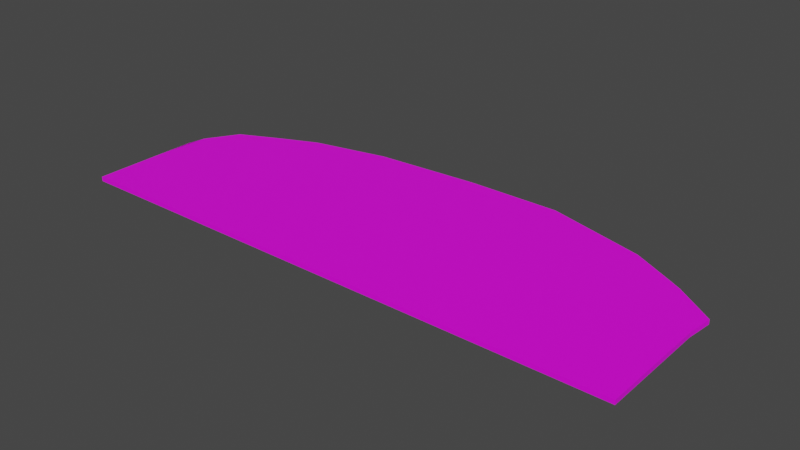 # Source: terrain_woods_184.blend  (saved by Blender 3.0.42; exported with 4.5.12 LTS)
import bpy
from mathutils import Matrix  # noqa: F401  (used for matrix-valued properties, if any)

bpy.ops.wm.read_factory_settings(use_empty=True)
scene = bpy.context.scene
scene.name = 'Scene'

# ---- collections
col_collection = bpy.data.collections.new('Collection'); scene.collection.children.link(col_collection)

# ---- images (referenced by path relative to the original .blend; pixels are not part of the script)
import os
ASSET_DIR = os.environ.get("B2B_ASSET_DIR", "")  # directory of the original .blend (textures are referenced by path, not embedded)
HERE = os.path.dirname(os.path.abspath(__file__))  # packed textures are extracted next to this script under _unpacked/

def load_image(name, relpath, width, height, colorspace="sRGB"):
    """Load a texture the original file referenced (path relative to the .blend, or extracted next to this script)."""
    p = next((c for c in (os.path.join(HERE, relpath), os.path.join(ASSET_DIR, relpath)) if relpath and os.path.exists(c)), "")
    if p:
        img = bpy.data.images.load(p, check_existing=True)
        img.name = name
    else:  # same state as the original file: an image datablock whose file is absent (Cycles renders it pink)
        img = bpy.data.images.new(name, width, height)
        img.source = "FILE"
        img.filepath = "//" + (relpath or name)
    img.colorspace_settings.name = colorspace
    return img
img_terrain_woods_184_jpg = load_image('terrain_woods_184.jpg', 'terrain_woods_184.jpg', 1024, 1024, 'sRGB')

# ---- materials (node trees are filled in below, after node groups)
mat_none_017 = bpy.data.materials.new('None.017')
mat_none_017.use_transparent_shadow = False

# ---- material node trees
mat_none_017.use_nodes = True; mat_none_017.node_tree.nodes.clear()
_N = mat_none_017.node_tree.nodes; _L = mat_none_017.node_tree.links
n0 = _N.new('ShaderNodeBsdfPrincipled'); n0.name = 'Principled BSDF'; n0.location = (10, 300)
n0.distribution = 'GGX'
n0.subsurface_method = 'RANDOM_WALK_SKIN'
n0.inputs[3].default_value = 1.45
n0.inputs[27].default_value = (0.0, 0.0, 0.0, 1.0)
n0.inputs[28].default_value = 1.0
n1 = _N.new('ShaderNodeOutputMaterial'); n1.name = 'Material Output'; n1.location = (300, 300)
n2 = _N.new('ShaderNodeTexImage'); n2.name = 'Image Texture'; n2.location = (-500, 147)
n2.image = img_terrain_woods_184_jpg
_L.new(n0.outputs[0], n1.inputs[0])
_L.new(n2.outputs[0], n0.inputs[0])
n1.is_active_output = True

# ---- world
world_world = bpy.data.worlds.new('World'); scene.world = world_world
world_world.use_nodes = True; world_world.node_tree.nodes.clear()
_N = world_world.node_tree.nodes; _L = world_world.node_tree.links
n0 = _N.new('ShaderNodeOutputWorld'); n0.name = 'World Output'; n0.location = (300, 300)
n1 = _N.new('ShaderNodeBackground'); n1.name = 'Background'; n1.location = (10, 300)
n1.inputs[0].default_value = (0.05088, 0.05088, 0.05088, 1.0)
_L.new(n1.outputs[0], n0.inputs[0])
n0.is_active_output = True
world_world.color = (0.05088, 0.05088, 0.05088)
world_world.use_sun_shadow = False
world_world.sun_shadow_jitter_overblur = 0.0

# ---- meshes
me_terrain_woods__184_terrain_woods__184_terrain_woods__184_terrai = bpy.data.meshes.new('terrain_Woods_#184_terrain_Woods_#184_terrain_Woods_#184_terrai')
me_terrain_woods__184_terrain_woods__184_terrain_woods__184_terrai.from_pydata([(-2.544, -0.6523, 0.01999), (-1.7, -0.9785, 0.01999), (2.518, -0.9784, 0.01994), (2.518, -0.6522, 0.01993), (1.675, -0.9784, 0.01995), (0.8308, -0.9784, 0.01996), (-0.8566, -0.9784, 0.01998), (-0.01287, -0.9784, 0.01997), (2.025, 0.5747, 0.0199), (2.193, 0.4837, 0.0199), (2.544, 0.236, 0.0199), (2.518, 6.6e-05, 0.01991), (2.518, -0.3261, 0.01992), (1.718, 0.7374, 0.0199), (0.8308, 0.9785, 0.0199), (-0.01295, 0.9785, 0.01991), (-1.634, 0.7669, 0.01994), (-0.9535, 0.9163, 0.01992), (-1.954, 0.6264, 0.01994), (-2.335, 0.4467, 0.01996), (-2.514, 0.1575, 0.01996), (-2.544, -3.3e-05, 0.01997), (-2.544, -0.3262, 0.01998), (-1.7, -0.9785, -0.0199), (-2.544, -0.6523, -0.01991), (2.518, -0.9784, -0.01996), (2.518, -0.6522, -0.01997), (1.675, -0.9784, -0.01995), (0.8308, -0.9784, -0.01994), (-0.8566, -0.9784, -0.01991), (2.025, 0.5747, -0.02), (1.718, 0.7374, -0.02), (2.193, 0.4837, -0.02), (2.544, 0.236, -0.02), (2.518, -0.3261, -0.01998), (2.518, 6.7e-05, -0.01999), (0.8308, 0.9785, -0.02), (-0.01295, 0.9785, -0.01999), (-0.9535, 0.9163, -0.01998), (-1.634, 0.7669, -0.01996), (-1.954, 0.6264, -0.01995), (-2.335, 0.4467, -0.01994), (-2.514, 0.1575, -0.01993), (-2.544, -3.2e-05, -0.01993), (-2.544, -0.3262, -0.01992), (-2.544, -0.9785, -0.01989), (-2.544, -0.9785, 0.02), (-0.01286, -0.9784, -0.01993)], [], [(23, 45, 24, 44, 43, 42, 41, 40, 39, 38, 37, 36, 31, 30, 32, 33, 35, 34, 26, 25, 27, 28, 47, 29), (32, 9, 10, 33), (41, 19, 18, 40), (1, 46, 45, 23, 29, 47, 28, 27, 25, 2, 4, 5, 7, 6), (26, 3, 2, 25), (34, 12, 3, 26), (35, 11, 12, 34), (33, 10, 11, 35), (30, 8, 9, 32), (31, 13, 8, 30), (38, 17, 15, 37), (39, 16, 17, 38), (40, 18, 16, 39), (42, 20, 19, 41), (36, 14, 13, 31), (21, 20, 42, 43, 44, 24, 45, 46, 0, 22), (9, 8, 13, 14, 15, 17, 16, 18, 19, 20, 21, 22, 0, 46, 1, 6, 7, 5, 4, 2, 3, 12, 11, 10), (37, 15, 14, 36)])
me_terrain_woods__184_terrain_woods__184_terrain_woods__184_terrai.polygons.foreach_set('use_smooth', [True] * 18)
_k = set([(0, 22), (0, 46), (1, 6), (1, 46), (2, 3), (2, 4), (2, 25), (3, 12), (4, 5), (5, 7), (6, 7), (8, 9), (8, 13), (9, 10), (9, 32), (10, 11), (10, 33), (11, 12), (11, 35), (13, 14), (13, 31), (14, 15), (14, 36), (15, 17), (15, 37), (16, 17), (16, 18), (16, 39), (17, 38), (18, 19), (18, 40), (19, 20), (19, 41), (20, 21), (20, 42), (21, 22), (23, 29), (23, 45), (24, 44), (24, 45), (25, 26), (25, 27), (26, 34), (27, 28), (28, 47), (29, 47), (30, 31), (30, 32), (31, 36), (32, 33), (33, 35), (34, 35), (36, 37), (37, 38), (38, 39), (39, 40), (40, 41), (41, 42), (42, 43), (43, 44), (45, 46)])
me_terrain_woods__184_terrain_woods__184_terrain_woods__184_terrai.attributes.new('sharp_edge', 'BOOLEAN', 'EDGE').data.foreach_set('value', [ (min(e.vertices), max(e.vertices)) in _k for e in me_terrain_woods__184_terrain_woods__184_terrain_woods__184_terrai.edges])
_uv = me_terrain_woods__184_terrain_woods__184_terrain_woods__184_terrai.uv_layers.new(name='UVMap')
_uv.uv.foreach_set('vector', [0.8333, 1.0, 1.0, 1.0, 1.0, 0.8333, 1.0, 0.6667, 1.0, 0.5, 1.0, 0.3333, 1.0, 0.1667, 1.0, 0.0, 0.8333, 0.0, 0.6667, 0.0, 0.5, 0.0, 0.3333, 0.0, 0.1667, 0.0, 0.0, 0.0, 0.0, 0.1667, 0.0, 0.3333, 0.0, 0.5, 0.0, 0.6667, 0.0, 0.8333, 0.0, 1.0, 0.1667, 1.0, 0.3333, 1.0, 0.5, 1.0, 0.6667, 1.0, 0.0, 0.1667, 0.0, 0.1667, 0.0, 0.3333, 0.0, 0.3333, 1.0, 0.1667, 1.0, 0.1667, 1.0, 0.0, 1.0, 0.0, 0.8333, 1.0, 1.0, 1.0, 1.0, 1.0, 0.8333, 1.0, 0.6667, 1.0, 0.5, 1.0, 0.3333, 1.0, 0.1667, 1.0, 0.0, 1.0, 0.0, 1.0, 0.1667, 1.0, 0.3333, 1.0, 0.5, 1.0, 0.6667, 1.0, 0.0, 0.8333, 0.0, 0.8333, 0.0, 1.0, 0.0, 1.0, 0.0, 0.6667, 0.0, 0.6667, 0.0, 0.8333, 0.0, 0.8333, 0.0, 0.5, 0.0, 0.5, 0.0, 0.6667, 0.0, 0.6667, 0.0, 0.3333, 0.0, 0.3333, 0.0, 0.5, 0.0, 0.5, 0.0, 0.0, 0.0, 0.0, 0.0, 0.1667, 0.0, 0.1667, 0.1667, 0.0, 0.1667, 0.0, 0.0, 0.0, 0.0, 0.0, 0.6667, 0.0, 0.6667, 0.0, 0.5, 0.0, 0.5, 0.0, 0.8333, 0.0, 0.8333, 0.0, 0.6667, 0.0, 0.6667, 0.0, 1.0, 0.0, 1.0, 0.0, 0.8333, 0.0, 0.8333, 0.0, 1.0, 0.3333, 1.0, 0.3333, 1.0, 0.1667, 1.0, 0.1667, 0.3333, 0.0, 0.3333, 0.0, 0.1667, 0.0, 0.1667, 0.0, 1.0, 0.5, 1.0, 0.3333, 1.0, 0.3333, 1.0, 0.5, 1.0, 0.6667, 1.0, 0.8333, 1.0, 1.0, 1.0, 1.0, 1.0, 0.8333, 1.0, 0.6667, 0.0, 0.1667, 0.0, 0.0, 0.1667, 0.0, 0.3333, 0.0, 0.5, 0.0, 0.6667, 0.0, 0.8333, 0.0, 1.0, 0.0, 1.0, 0.1667, 1.0, 0.3333, 1.0, 0.5, 1.0, 0.6667, 1.0, 0.8333, 1.0, 1.0, 0.8333, 1.0, 0.6667, 1.0, 0.5, 1.0, 0.3333, 1.0, 0.1667, 1.0, 0.0, 1.0, 0.0, 0.8333, 0.0, 0.6667, 0.0, 0.5, 0.0, 0.3333, 0.5, 0.0, 0.5, 0.0, 0.3333, 0.0, 0.3333, 0.0])
me_terrain_woods__184_terrain_woods__184_terrain_woods__184_terrai.materials.append(mat_none_017)
me_terrain_woods__184_terrain_woods__184_terrain_woods__184_terrai.use_remesh_fix_poles = True
me_terrain_woods__184_terrain_woods__184_terrain_woods__184_terrai.use_remesh_preserve_attributes = False
me_terrain_woods__184_terrain_woods__184_terrain_woods__184_terrai.update()
me_terrain_woods__184_terrain_woods__184_terrain_woods__184_terrai.normals_split_custom_set([tuple(v) for v in zip(*[iter([-1.225e-05, -3.311e-05, -1.0, -1.225e-05, -3.311e-05, -1.0, -1.225e-05, -3.311e-05, -1.0, -1.225e-05, -3.311e-05, -1.0, -1.225e-05, -3.311e-05, -1.0, -1.225e-05, -3.311e-05, -1.0, -1.225e-05, -3.311e-05, -1.0, -1.225e-05, -3.311e-05, -1.0, -1.225e-05, -3.311e-05, -1.0, -1.225e-05, -3.311e-05, -1.0, -1.225e-05, -3.311e-05, -1.0, -1.225e-05, -3.311e-05, -1.0, -1.225e-05, -3.311e-05, -1.0, -1.225e-05, -3.311e-05, -1.0, -1.225e-05, -3.311e-05, -1.0, -1.225e-05, -3.311e-05, -1.0, -1.225e-05, -3.311e-05, -1.0, -1.225e-05, -3.311e-05, -1.0, -1.225e-05, -3.311e-05, -1.0, -1.225e-05, -3.311e-05, -1.0, -1.225e-05, -3.311e-05, -1.0, -1.225e-05, -3.311e-05, -1.0, -1.225e-05, -3.311e-05, -1.0, -1.225e-05, -3.311e-05, -1.0, 0.5769, 0.8168, 3.663e-05, 0.5769, 0.8168, 3.663e-05, 0.5769, 0.8168, 3.663e-05, 0.5769, 0.8168, 3.663e-05, -0.4267, 0.9044, 1.862e-05, -0.4267, 0.9044, 1.862e-05, -0.4267, 0.9044, 1.862e-05, -0.4267, 0.9044, 1.862e-05, 1.956e-05, -1.0, -2.538e-05, 1.956e-05, -1.0, -2.538e-05, 1.956e-05, -1.0, -2.538e-05, 1.956e-05, -1.0, -2.538e-05, 1.956e-05, -1.0, -2.538e-05, 1.956e-05, -1.0, -2.538e-05, 1.956e-05, -1.0, -2.538e-05, 1.956e-05, -1.0, -2.538e-05, 1.956e-05, -1.0, -2.538e-05, 1.956e-05, -1.0, -2.538e-05, 1.956e-05, -1.0, -2.538e-05, 1.956e-05, -1.0, -2.538e-05, 1.956e-05, -1.0, -2.538e-05, 1.956e-05, -1.0, -2.538e-05, 1.0, 4.409e-05, 6.424e-05, 1.0, 4.409e-05, 6.424e-05, 1.0, 4.695e-05, 7.768e-05, 1.0, 4.695e-05, 7.768e-05, 1.0, 4.323e-05, 3.137e-05, 1.0, 4.323e-05, 3.137e-05, 1.0, 4.409e-05, 6.424e-05, 1.0, 4.409e-05, 6.424e-05, 1.0, 4.523e-05, 1.195e-05, 1.0, 4.523e-05, 1.195e-05, 1.0, 4.323e-05, 3.137e-05, 1.0, 4.323e-05, 3.137e-05, 0.9941, -0.1088, 2.397e-05, 0.9941, -0.1088, 2.397e-05, 0.9941, -0.1088, 2.397e-05, 0.9941, -0.1088, 2.397e-05, 0.4719, 0.8817, 2.843e-05, 0.4719, 0.8817, 2.843e-05, 0.4764, 0.8792, 3.431e-05, 0.4764, 0.8792, 3.431e-05, 0.4673, 0.8841, 2.255e-05, 0.4673, 0.8841, 2.255e-05, 0.4719, 0.8817, 2.843e-05, 0.4719, 0.8817, 2.843e-05, -0.06592, 0.9978, 2.247e-05, -0.06592, 0.9978, 2.247e-05, -0.06592, 0.9978, 2.247e-05, -0.06592, 0.9978, 2.247e-05, -0.2145, 0.9767, 1.451e-05, -0.2145, 0.9767, 1.451e-05, -0.2145, 0.9767, 1.451e-05, -0.2145, 0.9767, 1.451e-05, -0.4013, 0.9159, 1.354e-05, -0.4013, 0.9159, 1.354e-05, -0.4013, 0.9159, 1.354e-05, -0.4013, 0.9159, 1.354e-05, -0.8508, 0.5255, -6.963e-06, -0.8508, 0.5255, -6.963e-06, -0.8508, 0.5255, -6.963e-06, -0.8508, 0.5255, -6.963e-06, 0.2623, 0.965, 1.658e-05, 0.2623, 0.965, 1.658e-05, 0.2623, 0.965, 1.658e-05, 0.2623, 0.965, 1.658e-05, -0.9822, 0.1878, -3.645e-05, -0.9822, 0.1878, -1.221e-05, -0.9822, 0.1878, -4.322e-05, -1.0, -5.399e-05, -2.704e-05, -1.0, -3.489e-05, -2.712e-05, -1.0, -3.517e-05, -2.696e-05, -1.0, -4.896e-05, -2.298e-05, -1.0, -4.934e-05, -2.557e-05, -1.0, -3.508e-05, -2.696e-05, -1.0, -3.496e-05, -2.712e-05, 1.22e-05, 3.317e-05, 1.0, 1.22e-05, 3.317e-05, 1.0, 1.22e-05, 3.317e-05, 1.0, 1.22e-05, 3.317e-05, 1.0, 1.22e-05, 3.317e-05, 1.0, 1.22e-05, 3.317e-05, 1.0, 1.22e-05, 3.317e-05, 1.0, 1.22e-05, 3.317e-05, 1.0, 1.22e-05, 3.317e-05, 1.0, 1.22e-05, 3.317e-05, 1.0, 1.22e-05, 3.317e-05, 1.0, 1.22e-05, 3.317e-05, 1.0, 1.22e-05, 3.317e-05, 1.0, 1.22e-05, 3.317e-05, 1.0, 1.22e-05, 3.317e-05, 1.0, 1.22e-05, 3.317e-05, 1.0, 1.22e-05, 3.317e-05, 1.0, 1.22e-05, 3.317e-05, 1.0, 1.22e-05, 3.317e-05, 1.0, 1.22e-05, 3.317e-05, 1.0, 1.22e-05, 3.317e-05, 1.0, 1.22e-05, 3.317e-05, 1.0, 1.22e-05, 3.317e-05, 1.0, 1.22e-05, 3.317e-05, 1.0, -1.9e-05, 1.0, 2.656e-05, -1.9e-05, 1.0, 2.656e-05, -1.9e-05, 1.0, 2.656e-05, -1.9e-05, 1.0, 2.656e-05])] * 3)])

# ---- objects
ob_terrain_woods__184 = bpy.data.objects.new('terrain Woods #184', me_terrain_woods__184_terrain_woods__184_terrain_woods__184_terrai)

# ---- transforms, parenting, visibility, modifiers, constraints
ob_terrain_woods__184.location = (0.0, 0.0, 0.0)

# ---- collection membership
col_collection.objects.link(ob_terrain_woods__184)

# ---- scene / render settings (as saved in the file)
scene.frame_start = 1; scene.frame_end = 250; scene.frame_set(1)
scene.render.engine = 'BLENDER_EEVEE_NEXT'
scene.cycles.sampling_pattern = 'TABULATED_SOBOL'
scene.cycles.use_light_tree = False
scene.view_settings.view_transform = 'Filmic'
bpy.context.view_layer.update()

# ---- added for rendering (the .blend has no active camera and no usable light): camera, sun
cam_auto = bpy.data.cameras.new('AutoCamera')
cam_auto.lens = 50.0
cam_auto.sensor_width = 36.0
cam_auto.clip_end = 1000.0
ob_auto_camera = bpy.data.objects.new('AutoCamera', cam_auto)
scene.collection.objects.link(ob_auto_camera)
ob_auto_camera.location = (5.04393, -6.05272, 4.03514)
ob_auto_camera.rotation_euler = (1.09748, -7.21219e-08, 0.694738)
scene.camera = ob_auto_camera
light_auto_sun = bpy.data.lights.new('AutoSun', 'SUN')
light_auto_sun.energy = 3.0
light_auto_sun.angle = 0.0523599
ob_auto_sun = bpy.data.objects.new('AutoSun', light_auto_sun)
scene.collection.objects.link(ob_auto_sun)
ob_auto_sun.rotation_euler = (0.872665, 0.174533, 0.523599)
bpy.context.view_layer.update()
